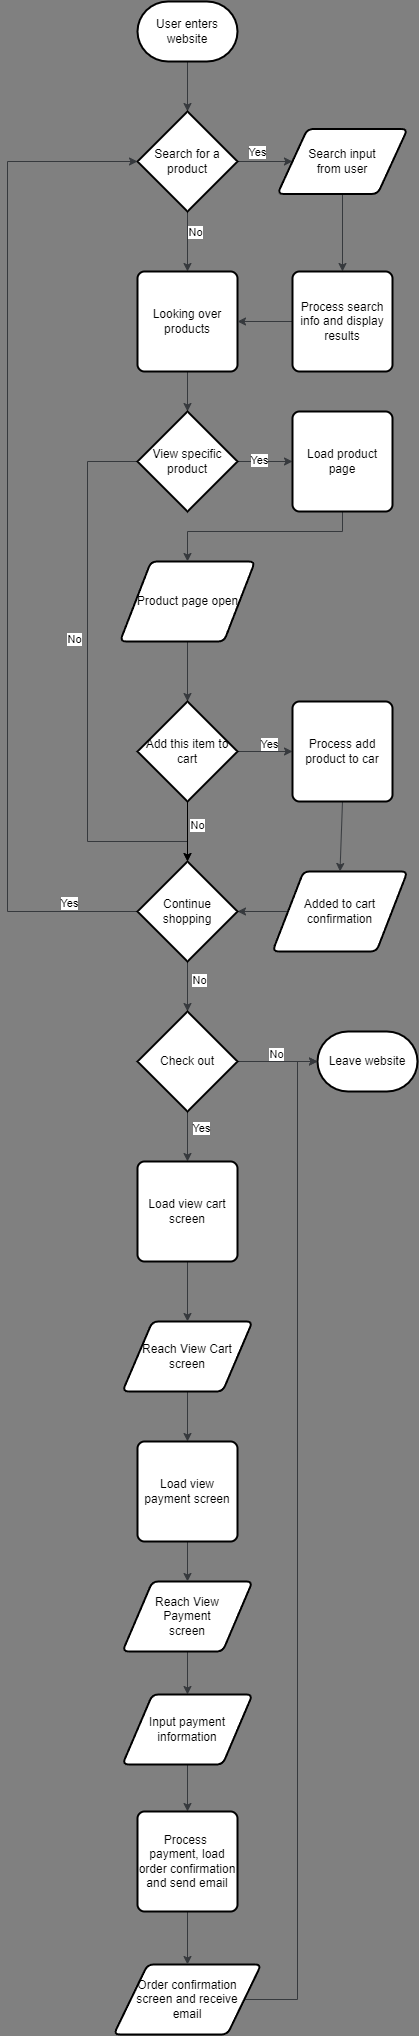

The diagram above was exported from draw.io. Its source (the exported page's mxGraphModel, read from the mxfile embedded in the PNG):
<mxGraphModel dx="1955" dy="1277" grid="1" gridSize="10" guides="1" tooltips="1" connect="1" arrows="1" fold="1" page="1" pageScale="1" pageWidth="850" pageHeight="1100" background="#808080" math="0" shadow="0">
  <root>
    <mxCell id="0" />
    <mxCell id="1" parent="0" />
    <mxCell id="4" style="edgeStyle=none;html=1;exitX=0.5;exitY=1;exitDx=0;exitDy=0;exitPerimeter=0;entryX=0.5;entryY=0;entryDx=0;entryDy=0;entryPerimeter=0;fillColor=#eeeeee;strokeColor=#36393d;" edge="1" parent="1" source="2" target="3">
      <mxGeometry relative="1" as="geometry" />
    </mxCell>
    <mxCell id="2" value="User enters website" style="strokeWidth=2;html=1;shape=mxgraph.flowchart.terminator;whiteSpace=wrap;" vertex="1" parent="1">
      <mxGeometry x="210" y="50" width="100" height="60" as="geometry" />
    </mxCell>
    <mxCell id="5" style="edgeStyle=none;html=1;exitX=1;exitY=0.5;exitDx=0;exitDy=0;exitPerimeter=0;entryX=0;entryY=0.5;entryDx=0;entryDy=0;fillColor=#eeeeee;strokeColor=#36393d;" edge="1" parent="1" source="3" target="7">
      <mxGeometry relative="1" as="geometry">
        <mxPoint x="400" y="210" as="targetPoint" />
      </mxGeometry>
    </mxCell>
    <mxCell id="6" value="Yes" style="edgeLabel;html=1;align=center;verticalAlign=middle;resizable=0;points=[];" vertex="1" connectable="0" parent="5">
      <mxGeometry x="0.3259" y="-4" relative="1" as="geometry">
        <mxPoint x="-18" y="-14" as="offset" />
      </mxGeometry>
    </mxCell>
    <mxCell id="10" style="edgeStyle=none;html=1;exitX=0.5;exitY=1;exitDx=0;exitDy=0;exitPerimeter=0;entryX=0.5;entryY=0;entryDx=0;entryDy=0;fillColor=#eeeeee;strokeColor=#36393d;" edge="1" parent="1" source="3" target="9">
      <mxGeometry relative="1" as="geometry" />
    </mxCell>
    <mxCell id="11" value="No" style="edgeLabel;html=1;align=center;verticalAlign=middle;resizable=0;points=[];" vertex="1" connectable="0" parent="10">
      <mxGeometry x="-0.3556" y="-1" relative="1" as="geometry">
        <mxPoint x="8" as="offset" />
      </mxGeometry>
    </mxCell>
    <mxCell id="3" value="Search for a product" style="strokeWidth=2;html=1;shape=mxgraph.flowchart.decision;whiteSpace=wrap;" vertex="1" parent="1">
      <mxGeometry x="210" y="160" width="100" height="100" as="geometry" />
    </mxCell>
    <mxCell id="51" style="edgeStyle=none;rounded=0;html=1;exitX=0.5;exitY=1;exitDx=0;exitDy=0;entryX=0.5;entryY=0;entryDx=0;entryDy=0;fillColor=#eeeeee;strokeColor=#36393d;" edge="1" parent="1" source="7" target="50">
      <mxGeometry relative="1" as="geometry" />
    </mxCell>
    <mxCell id="7" value="Search input&lt;br&gt;from user" style="shape=parallelogram;html=1;strokeWidth=2;perimeter=parallelogramPerimeter;whiteSpace=wrap;rounded=1;arcSize=12;size=0.23;" vertex="1" parent="1">
      <mxGeometry x="350" y="177.5" width="130" height="65" as="geometry" />
    </mxCell>
    <mxCell id="14" style="edgeStyle=none;rounded=0;html=1;exitX=0.5;exitY=1;exitDx=0;exitDy=0;entryX=0.5;entryY=0;entryDx=0;entryDy=0;entryPerimeter=0;fillColor=#eeeeee;strokeColor=#36393d;" edge="1" parent="1" source="9" target="13">
      <mxGeometry relative="1" as="geometry" />
    </mxCell>
    <mxCell id="9" value="Looking over products" style="rounded=1;whiteSpace=wrap;html=1;absoluteArcSize=1;arcSize=14;strokeWidth=2;" vertex="1" parent="1">
      <mxGeometry x="210" y="320" width="100" height="100" as="geometry" />
    </mxCell>
    <mxCell id="16" style="edgeStyle=none;rounded=0;html=1;entryX=0;entryY=0.5;entryDx=0;entryDy=0;exitX=1;exitY=0.5;exitDx=0;exitDy=0;exitPerimeter=0;fillColor=#eeeeee;strokeColor=#36393d;" edge="1" parent="1" source="13" target="53">
      <mxGeometry relative="1" as="geometry">
        <mxPoint x="260" y="560" as="sourcePoint" />
        <mxPoint x="260" y="610" as="targetPoint" />
      </mxGeometry>
    </mxCell>
    <mxCell id="17" value="Yes" style="edgeLabel;html=1;align=center;verticalAlign=middle;resizable=0;points=[];" vertex="1" connectable="0" parent="16">
      <mxGeometry x="-0.4933" y="2" relative="1" as="geometry">
        <mxPoint x="8" as="offset" />
      </mxGeometry>
    </mxCell>
    <mxCell id="29" style="edgeStyle=none;rounded=0;html=1;exitX=0;exitY=0.5;exitDx=0;exitDy=0;exitPerimeter=0;entryX=0.5;entryY=0;entryDx=0;entryDy=0;entryPerimeter=0;fillColor=#eeeeee;strokeColor=#36393d;" edge="1" parent="1" source="13" target="24">
      <mxGeometry relative="1" as="geometry">
        <Array as="points">
          <mxPoint x="160" y="510" />
          <mxPoint x="160" y="890" />
          <mxPoint x="260" y="890" />
        </Array>
      </mxGeometry>
    </mxCell>
    <mxCell id="30" value="No" style="edgeLabel;html=1;align=center;verticalAlign=middle;resizable=0;points=[];" vertex="1" connectable="0" parent="29">
      <mxGeometry x="-0.1733" y="1" relative="1" as="geometry">
        <mxPoint x="-15" as="offset" />
      </mxGeometry>
    </mxCell>
    <mxCell id="13" value="View specific product" style="strokeWidth=2;html=1;shape=mxgraph.flowchart.decision;whiteSpace=wrap;" vertex="1" parent="1">
      <mxGeometry x="210" y="460" width="100" height="100" as="geometry" />
    </mxCell>
    <mxCell id="18" style="edgeStyle=none;rounded=0;html=1;exitX=0.5;exitY=1;exitDx=0;exitDy=0;entryX=0.5;entryY=0;entryDx=0;entryDy=0;entryPerimeter=0;fillColor=#eeeeee;strokeColor=#36393d;" edge="1" parent="1" source="20" target="19">
      <mxGeometry relative="1" as="geometry">
        <mxPoint x="260" y="770" as="targetPoint" />
        <mxPoint x="260" y="710" as="sourcePoint" />
      </mxGeometry>
    </mxCell>
    <mxCell id="21" style="edgeStyle=none;rounded=0;html=1;exitX=1;exitY=0.5;exitDx=0;exitDy=0;exitPerimeter=0;entryX=0;entryY=0.5;entryDx=0;entryDy=0;fillColor=#eeeeee;strokeColor=#36393d;" edge="1" parent="1" source="19" target="55">
      <mxGeometry relative="1" as="geometry">
        <mxPoint x="420" y="800" as="targetPoint" />
      </mxGeometry>
    </mxCell>
    <mxCell id="22" value="Yes" style="edgeLabel;html=1;align=center;verticalAlign=middle;resizable=0;points=[];" vertex="1" connectable="0" parent="21">
      <mxGeometry x="-0.3515" relative="1" as="geometry">
        <mxPoint x="13" y="-8" as="offset" />
      </mxGeometry>
    </mxCell>
    <mxCell id="25" style="edgeStyle=none;rounded=0;html=1;exitX=0.5;exitY=1;exitDx=0;exitDy=0;exitPerimeter=0;entryX=0.5;entryY=0;entryDx=0;entryDy=0;entryPerimeter=0;strokeColor=#000000;" edge="1" parent="1" source="19" target="24">
      <mxGeometry relative="1" as="geometry" />
    </mxCell>
    <mxCell id="26" value="No" style="edgeLabel;html=1;align=center;verticalAlign=middle;resizable=0;points=[];" vertex="1" connectable="0" parent="25">
      <mxGeometry x="-0.5067" y="-1" relative="1" as="geometry">
        <mxPoint x="10" y="8" as="offset" />
      </mxGeometry>
    </mxCell>
    <mxCell id="19" value="Add this item to cart" style="strokeWidth=2;html=1;shape=mxgraph.flowchart.decision;whiteSpace=wrap;" vertex="1" parent="1">
      <mxGeometry x="210" y="750" width="100" height="100" as="geometry" />
    </mxCell>
    <mxCell id="20" value="Product page open" style="shape=parallelogram;html=1;strokeWidth=2;perimeter=parallelogramPerimeter;whiteSpace=wrap;rounded=1;arcSize=12;size=0.23;" vertex="1" parent="1">
      <mxGeometry x="192.5" y="610" width="135" height="80" as="geometry" />
    </mxCell>
    <mxCell id="58" style="edgeStyle=none;rounded=0;html=1;exitX=0;exitY=0.5;exitDx=0;exitDy=0;entryX=1;entryY=0.5;entryDx=0;entryDy=0;entryPerimeter=0;fillColor=#eeeeee;strokeColor=#36393d;" edge="1" parent="1" source="23" target="24">
      <mxGeometry relative="1" as="geometry" />
    </mxCell>
    <mxCell id="23" value="Added to cart confirmation" style="shape=parallelogram;html=1;strokeWidth=2;perimeter=parallelogramPerimeter;whiteSpace=wrap;rounded=1;arcSize=12;size=0.23;" vertex="1" parent="1">
      <mxGeometry x="345" y="920" width="135" height="80" as="geometry" />
    </mxCell>
    <mxCell id="31" style="edgeStyle=none;rounded=0;html=1;exitX=0;exitY=0.5;exitDx=0;exitDy=0;exitPerimeter=0;entryX=0;entryY=0.5;entryDx=0;entryDy=0;entryPerimeter=0;fillColor=#eeeeee;strokeColor=#36393d;" edge="1" parent="1" source="24" target="3">
      <mxGeometry relative="1" as="geometry">
        <Array as="points">
          <mxPoint x="80" y="960" />
          <mxPoint x="80" y="210" />
        </Array>
      </mxGeometry>
    </mxCell>
    <mxCell id="32" value="Yes" style="edgeLabel;html=1;align=center;verticalAlign=middle;resizable=0;points=[];" vertex="1" connectable="0" parent="31">
      <mxGeometry x="-0.8488" y="2" relative="1" as="geometry">
        <mxPoint x="8" y="-11" as="offset" />
      </mxGeometry>
    </mxCell>
    <mxCell id="34" style="edgeStyle=none;rounded=0;html=1;exitX=0.5;exitY=1;exitDx=0;exitDy=0;exitPerimeter=0;entryX=0.5;entryY=0;entryDx=0;entryDy=0;entryPerimeter=0;fillColor=#eeeeee;strokeColor=#36393d;" edge="1" parent="1" source="24" target="33">
      <mxGeometry relative="1" as="geometry" />
    </mxCell>
    <mxCell id="35" value="No" style="edgeLabel;html=1;align=center;verticalAlign=middle;resizable=0;points=[];" vertex="1" connectable="0" parent="34">
      <mxGeometry x="-0.56" y="-3" relative="1" as="geometry">
        <mxPoint x="14" y="6" as="offset" />
      </mxGeometry>
    </mxCell>
    <mxCell id="24" value="Continue shopping" style="strokeWidth=2;html=1;shape=mxgraph.flowchart.decision;whiteSpace=wrap;" vertex="1" parent="1">
      <mxGeometry x="210" y="910" width="100" height="100" as="geometry" />
    </mxCell>
    <mxCell id="38" style="edgeStyle=none;rounded=0;html=1;exitX=1;exitY=0.5;exitDx=0;exitDy=0;exitPerimeter=0;entryX=0;entryY=0.5;entryDx=0;entryDy=0;entryPerimeter=0;fillColor=#eeeeee;strokeColor=#36393d;" edge="1" parent="1" source="33" target="37">
      <mxGeometry relative="1" as="geometry" />
    </mxCell>
    <mxCell id="39" value="No" style="edgeLabel;html=1;align=center;verticalAlign=middle;resizable=0;points=[];" vertex="1" connectable="0" parent="38">
      <mxGeometry x="-0.3833" y="2" relative="1" as="geometry">
        <mxPoint x="13" y="-6" as="offset" />
      </mxGeometry>
    </mxCell>
    <mxCell id="41" style="edgeStyle=none;rounded=0;html=1;exitX=0.5;exitY=1;exitDx=0;exitDy=0;exitPerimeter=0;entryX=0.5;entryY=0;entryDx=0;entryDy=0;fillColor=#eeeeee;strokeColor=#36393d;" edge="1" parent="1" source="33" target="59">
      <mxGeometry relative="1" as="geometry" />
    </mxCell>
    <mxCell id="42" value="Yes" style="edgeLabel;html=1;align=center;verticalAlign=middle;resizable=0;points=[];" vertex="1" connectable="0" parent="41">
      <mxGeometry x="-0.4533" y="1" relative="1" as="geometry">
        <mxPoint x="12" y="3" as="offset" />
      </mxGeometry>
    </mxCell>
    <mxCell id="33" value="Check out" style="strokeWidth=2;html=1;shape=mxgraph.flowchart.decision;whiteSpace=wrap;" vertex="1" parent="1">
      <mxGeometry x="210" y="1060" width="100" height="100" as="geometry" />
    </mxCell>
    <mxCell id="37" value="Leave website" style="strokeWidth=2;html=1;shape=mxgraph.flowchart.terminator;whiteSpace=wrap;" vertex="1" parent="1">
      <mxGeometry x="390" y="1080" width="100" height="60" as="geometry" />
    </mxCell>
    <mxCell id="44" style="edgeStyle=none;rounded=0;html=1;exitX=0.5;exitY=1;exitDx=0;exitDy=0;entryX=0.5;entryY=0;entryDx=0;entryDy=0;fillColor=#eeeeee;strokeColor=#36393d;" edge="1" parent="1" source="40" target="60">
      <mxGeometry relative="1" as="geometry" />
    </mxCell>
    <mxCell id="40" value="Reach View Cart screen" style="shape=parallelogram;html=1;strokeWidth=2;perimeter=parallelogramPerimeter;whiteSpace=wrap;rounded=1;arcSize=12;size=0.23;" vertex="1" parent="1">
      <mxGeometry x="195" y="1370" width="130" height="70" as="geometry" />
    </mxCell>
    <mxCell id="46" style="edgeStyle=none;rounded=0;html=1;exitX=0.5;exitY=1;exitDx=0;exitDy=0;entryX=0.5;entryY=0;entryDx=0;entryDy=0;fillColor=#eeeeee;strokeColor=#36393d;" edge="1" parent="1" source="43" target="45">
      <mxGeometry relative="1" as="geometry" />
    </mxCell>
    <mxCell id="43" value="Reach View&lt;br&gt;Payment&lt;br&gt;screen" style="shape=parallelogram;html=1;strokeWidth=2;perimeter=parallelogramPerimeter;whiteSpace=wrap;rounded=1;arcSize=12;size=0.23;" vertex="1" parent="1">
      <mxGeometry x="195" y="1630" width="130" height="70" as="geometry" />
    </mxCell>
    <mxCell id="48" style="edgeStyle=none;rounded=0;html=1;exitX=0.5;exitY=1;exitDx=0;exitDy=0;entryX=0.5;entryY=0;entryDx=0;entryDy=0;fillColor=#eeeeee;strokeColor=#36393d;" edge="1" parent="1" source="45" target="61">
      <mxGeometry relative="1" as="geometry" />
    </mxCell>
    <mxCell id="45" value="Input payment information" style="shape=parallelogram;html=1;strokeWidth=2;perimeter=parallelogramPerimeter;whiteSpace=wrap;rounded=1;arcSize=12;size=0.23;" vertex="1" parent="1">
      <mxGeometry x="195" y="1743" width="130" height="70" as="geometry" />
    </mxCell>
    <mxCell id="49" style="edgeStyle=none;rounded=0;html=1;exitX=1;exitY=0.5;exitDx=0;exitDy=0;entryX=0;entryY=0.5;entryDx=0;entryDy=0;entryPerimeter=0;fillColor=#eeeeee;strokeColor=#36393d;" edge="1" parent="1" source="47" target="37">
      <mxGeometry relative="1" as="geometry">
        <Array as="points">
          <mxPoint x="370" y="2048" />
          <mxPoint x="370" y="1110" />
        </Array>
      </mxGeometry>
    </mxCell>
    <mxCell id="47" value="Order confirmation&lt;br&gt;screen and receive&lt;br&gt;email" style="shape=parallelogram;html=1;strokeWidth=2;perimeter=parallelogramPerimeter;whiteSpace=wrap;rounded=1;arcSize=12;size=0.23;" vertex="1" parent="1">
      <mxGeometry x="186.25" y="2013" width="147.5" height="70" as="geometry" />
    </mxCell>
    <mxCell id="52" style="edgeStyle=none;rounded=0;html=1;exitX=0;exitY=0.5;exitDx=0;exitDy=0;entryX=1;entryY=0.5;entryDx=0;entryDy=0;fillColor=#eeeeee;strokeColor=#36393d;" edge="1" parent="1" source="50" target="9">
      <mxGeometry relative="1" as="geometry" />
    </mxCell>
    <mxCell id="50" value="Process search info and display results" style="rounded=1;whiteSpace=wrap;html=1;absoluteArcSize=1;arcSize=14;strokeWidth=2;" vertex="1" parent="1">
      <mxGeometry x="365" y="320" width="100" height="100" as="geometry" />
    </mxCell>
    <mxCell id="54" style="edgeStyle=none;rounded=0;html=1;exitX=0.5;exitY=1;exitDx=0;exitDy=0;entryX=0.5;entryY=0;entryDx=0;entryDy=0;fillColor=#eeeeee;strokeColor=#36393d;" edge="1" parent="1" source="53" target="20">
      <mxGeometry relative="1" as="geometry">
        <Array as="points">
          <mxPoint x="415" y="580" />
          <mxPoint x="260" y="580" />
        </Array>
      </mxGeometry>
    </mxCell>
    <mxCell id="53" value="Load product page" style="rounded=1;whiteSpace=wrap;html=1;absoluteArcSize=1;arcSize=14;strokeWidth=2;" vertex="1" parent="1">
      <mxGeometry x="365" y="460" width="100" height="100" as="geometry" />
    </mxCell>
    <mxCell id="57" style="edgeStyle=none;rounded=0;html=1;exitX=0.5;exitY=1;exitDx=0;exitDy=0;entryX=0.5;entryY=0;entryDx=0;entryDy=0;fillColor=#eeeeee;strokeColor=#36393d;" edge="1" parent="1" source="55" target="23">
      <mxGeometry relative="1" as="geometry" />
    </mxCell>
    <mxCell id="55" value="Process add product to car" style="rounded=1;whiteSpace=wrap;html=1;absoluteArcSize=1;arcSize=14;strokeWidth=2;" vertex="1" parent="1">
      <mxGeometry x="365" y="750" width="100" height="100" as="geometry" />
    </mxCell>
    <mxCell id="63" style="edgeStyle=none;rounded=0;html=1;exitX=0.5;exitY=1;exitDx=0;exitDy=0;entryX=0.5;entryY=0;entryDx=0;entryDy=0;fillColor=#eeeeee;strokeColor=#36393d;" edge="1" parent="1" source="59" target="40">
      <mxGeometry relative="1" as="geometry" />
    </mxCell>
    <mxCell id="59" value="Load view cart screen" style="rounded=1;whiteSpace=wrap;html=1;absoluteArcSize=1;arcSize=14;strokeWidth=2;" vertex="1" parent="1">
      <mxGeometry x="210" y="1210" width="100" height="100" as="geometry" />
    </mxCell>
    <mxCell id="62" style="edgeStyle=none;rounded=0;html=1;exitX=0.5;exitY=1;exitDx=0;exitDy=0;entryX=0.5;entryY=0;entryDx=0;entryDy=0;fillColor=#eeeeee;strokeColor=#36393d;" edge="1" parent="1" source="60" target="43">
      <mxGeometry relative="1" as="geometry" />
    </mxCell>
    <mxCell id="60" value="Load view payment screen" style="rounded=1;whiteSpace=wrap;html=1;absoluteArcSize=1;arcSize=14;strokeWidth=2;" vertex="1" parent="1">
      <mxGeometry x="210" y="1490" width="100" height="100" as="geometry" />
    </mxCell>
    <mxCell id="64" style="edgeStyle=none;rounded=0;html=1;exitX=0.5;exitY=1;exitDx=0;exitDy=0;entryX=0.5;entryY=0;entryDx=0;entryDy=0;fillColor=#eeeeee;strokeColor=#36393d;" edge="1" parent="1" source="61" target="47">
      <mxGeometry relative="1" as="geometry" />
    </mxCell>
    <mxCell id="61" value="Process&amp;nbsp; payment, load order confirmation and send email" style="rounded=1;whiteSpace=wrap;html=1;absoluteArcSize=1;arcSize=14;strokeWidth=2;" vertex="1" parent="1">
      <mxGeometry x="210" y="1860" width="100" height="100" as="geometry" />
    </mxCell>
  </root>
</mxGraphModel>